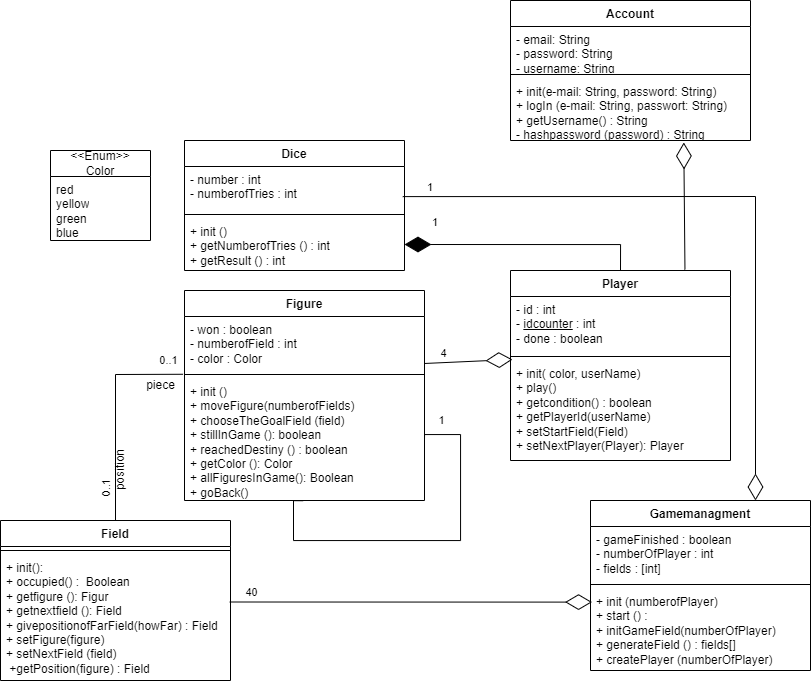

The diagram above was exported from draw.io. Its source (the exported page's mxGraphModel, read from the mxfile embedded in the PNG):
<mxGraphModel dx="1311" dy="867" grid="1" gridSize="10" guides="1" tooltips="1" connect="1" arrows="1" fold="1" page="1" pageScale="1" pageWidth="827" pageHeight="1169" math="0" shadow="0">
  <root>
    <mxCell id="0" />
    <mxCell id="1" parent="0" />
    <mxCell id="8HTF-Cq29IoHvm_R5TuN-13" value="Dice" style="swimlane;fontStyle=1;align=center;verticalAlign=top;childLayout=stackLayout;horizontal=1;startSize=26;horizontalStack=0;resizeParent=1;resizeParentMax=0;resizeLast=0;collapsible=1;marginBottom=0;whiteSpace=wrap;html=1;" parent="1" vertex="1">
      <mxGeometry x="194" y="270" width="220" height="130" as="geometry" />
    </mxCell>
    <mxCell id="8HTF-Cq29IoHvm_R5TuN-14" value="- number : int&lt;br&gt;- numberofTries : int&lt;br&gt;&amp;nbsp;" style="text;strokeColor=none;fillColor=none;align=left;verticalAlign=top;spacingLeft=4;spacingRight=4;overflow=hidden;rotatable=0;points=[[0,0.5],[1,0.5]];portConstraint=eastwest;whiteSpace=wrap;html=1;" parent="8HTF-Cq29IoHvm_R5TuN-13" vertex="1">
      <mxGeometry y="26" width="220" height="44" as="geometry" />
    </mxCell>
    <mxCell id="8HTF-Cq29IoHvm_R5TuN-15" value="" style="line;strokeWidth=1;fillColor=none;align=left;verticalAlign=middle;spacingTop=-1;spacingLeft=3;spacingRight=3;rotatable=0;labelPosition=right;points=[];portConstraint=eastwest;strokeColor=inherit;" parent="8HTF-Cq29IoHvm_R5TuN-13" vertex="1">
      <mxGeometry y="70" width="220" height="8" as="geometry" />
    </mxCell>
    <mxCell id="8HTF-Cq29IoHvm_R5TuN-16" value="+ init ()&lt;br&gt;+ getNumberofTries () : int&lt;br&gt;+ getResult () : int&lt;br&gt;" style="text;strokeColor=none;fillColor=none;align=left;verticalAlign=top;spacingLeft=4;spacingRight=4;overflow=hidden;rotatable=0;points=[[0,0.5],[1,0.5]];portConstraint=eastwest;whiteSpace=wrap;html=1;" parent="8HTF-Cq29IoHvm_R5TuN-13" vertex="1">
      <mxGeometry y="78" width="220" height="52" as="geometry" />
    </mxCell>
    <mxCell id="8HTF-Cq29IoHvm_R5TuN-17" value="Field" style="swimlane;fontStyle=1;align=center;verticalAlign=top;childLayout=stackLayout;horizontal=1;startSize=26;horizontalStack=0;resizeParent=1;resizeParentMax=0;resizeLast=0;collapsible=1;marginBottom=0;whiteSpace=wrap;html=1;" parent="1" vertex="1">
      <mxGeometry x="10" y="650" width="230" height="160" as="geometry" />
    </mxCell>
    <mxCell id="8HTF-Cq29IoHvm_R5TuN-19" value="" style="line;strokeWidth=1;fillColor=none;align=left;verticalAlign=middle;spacingTop=-1;spacingLeft=3;spacingRight=3;rotatable=0;labelPosition=right;points=[];portConstraint=eastwest;strokeColor=inherit;" parent="8HTF-Cq29IoHvm_R5TuN-17" vertex="1">
      <mxGeometry y="26" width="230" height="8" as="geometry" />
    </mxCell>
    <mxCell id="8HTF-Cq29IoHvm_R5TuN-20" value="+ init():&lt;br&gt;+&amp;nbsp;occupied() : &amp;nbsp;Boolean&lt;br&gt;+ getfigure (): Figur&lt;br&gt;+ getnextfield (): Field&lt;br&gt;+ givepositionofFarField(howFar) : Field&lt;br&gt;+ setFigure(figure)&amp;nbsp;&lt;br&gt;+ setNextField (field)&amp;nbsp;&lt;br&gt;&amp;nbsp;+getPosition(figure) : Field&amp;nbsp;" style="text;strokeColor=none;fillColor=none;align=left;verticalAlign=top;spacingLeft=4;spacingRight=4;overflow=hidden;rotatable=0;points=[[0,0.5],[1,0.5]];portConstraint=eastwest;whiteSpace=wrap;html=1;" parent="8HTF-Cq29IoHvm_R5TuN-17" vertex="1">
      <mxGeometry y="34" width="230" height="126" as="geometry" />
    </mxCell>
    <mxCell id="8HTF-Cq29IoHvm_R5TuN-21" value="Account" style="swimlane;fontStyle=1;align=center;verticalAlign=top;childLayout=stackLayout;horizontal=1;startSize=26;horizontalStack=0;resizeParent=1;resizeParentMax=0;resizeLast=0;collapsible=1;marginBottom=0;whiteSpace=wrap;html=1;" parent="1" vertex="1">
      <mxGeometry x="520" y="130" width="240" height="140" as="geometry" />
    </mxCell>
    <mxCell id="8HTF-Cq29IoHvm_R5TuN-22" value="- email: String&lt;br&gt;- password: String&lt;br&gt;- username: String" style="text;strokeColor=none;fillColor=none;align=left;verticalAlign=top;spacingLeft=4;spacingRight=4;overflow=hidden;rotatable=0;points=[[0,0.5],[1,0.5]];portConstraint=eastwest;whiteSpace=wrap;html=1;" parent="8HTF-Cq29IoHvm_R5TuN-21" vertex="1">
      <mxGeometry y="26" width="240" height="44" as="geometry" />
    </mxCell>
    <mxCell id="8HTF-Cq29IoHvm_R5TuN-23" value="" style="line;strokeWidth=1;fillColor=none;align=left;verticalAlign=middle;spacingTop=-1;spacingLeft=3;spacingRight=3;rotatable=0;labelPosition=right;points=[];portConstraint=eastwest;strokeColor=inherit;" parent="8HTF-Cq29IoHvm_R5TuN-21" vertex="1">
      <mxGeometry y="70" width="240" height="8" as="geometry" />
    </mxCell>
    <mxCell id="8HTF-Cq29IoHvm_R5TuN-24" value="+ init(e-mail: String, password: String)&lt;br&gt;+ logIn (e-mail: String, passwort: String)&lt;br&gt;+ getUsername() : String&lt;br&gt;- hashpassword (password) : String&amp;nbsp;" style="text;strokeColor=none;fillColor=none;align=left;verticalAlign=top;spacingLeft=4;spacingRight=4;overflow=hidden;rotatable=0;points=[[0,0.5],[1,0.5]];portConstraint=eastwest;whiteSpace=wrap;html=1;" parent="8HTF-Cq29IoHvm_R5TuN-21" vertex="1">
      <mxGeometry y="78" width="240" height="62" as="geometry" />
    </mxCell>
    <mxCell id="xKR5WCG-f681IRfExexB-1" value="&amp;lt;&amp;lt;Enum&amp;gt;&amp;gt;&lt;br&gt;Color" style="swimlane;fontStyle=0;childLayout=stackLayout;horizontal=1;startSize=26;fillColor=none;horizontalStack=0;resizeParent=1;resizeParentMax=0;resizeLast=0;collapsible=1;marginBottom=0;whiteSpace=wrap;html=1;" parent="1" vertex="1">
      <mxGeometry x="60" y="280" width="100" height="90" as="geometry" />
    </mxCell>
    <mxCell id="xKR5WCG-f681IRfExexB-2" value="red&lt;br&gt;yellow&lt;br&gt;green&lt;br&gt;blue" style="text;strokeColor=none;fillColor=none;align=left;verticalAlign=top;spacingLeft=4;spacingRight=4;overflow=hidden;rotatable=0;points=[[0,0.5],[1,0.5]];portConstraint=eastwest;whiteSpace=wrap;html=1;" parent="xKR5WCG-f681IRfExexB-1" vertex="1">
      <mxGeometry y="26" width="100" height="64" as="geometry" />
    </mxCell>
    <mxCell id="8HTF-Cq29IoHvm_R5TuN-9" value="Gamemanagment" style="swimlane;fontStyle=1;align=center;verticalAlign=top;childLayout=stackLayout;horizontal=1;startSize=26;horizontalStack=0;resizeParent=1;resizeParentMax=0;resizeLast=0;collapsible=1;marginBottom=0;whiteSpace=wrap;html=1;" parent="1" vertex="1">
      <mxGeometry x="600" y="630" width="220" height="170" as="geometry" />
    </mxCell>
    <mxCell id="8HTF-Cq29IoHvm_R5TuN-10" value="- gameFinished : boolean&lt;br&gt;- numberOfPlayer : int&lt;br&gt;- fields : [int]" style="text;strokeColor=none;fillColor=none;align=left;verticalAlign=top;spacingLeft=4;spacingRight=4;overflow=hidden;rotatable=0;points=[[0,0.5],[1,0.5]];portConstraint=eastwest;whiteSpace=wrap;html=1;" parent="8HTF-Cq29IoHvm_R5TuN-9" vertex="1">
      <mxGeometry y="26" width="220" height="54" as="geometry" />
    </mxCell>
    <mxCell id="8HTF-Cq29IoHvm_R5TuN-11" value="" style="line;strokeWidth=1;fillColor=none;align=left;verticalAlign=middle;spacingTop=-1;spacingLeft=3;spacingRight=3;rotatable=0;labelPosition=right;points=[];portConstraint=eastwest;strokeColor=inherit;" parent="8HTF-Cq29IoHvm_R5TuN-9" vertex="1">
      <mxGeometry y="80" width="220" height="8" as="geometry" />
    </mxCell>
    <mxCell id="8HTF-Cq29IoHvm_R5TuN-12" value="+ init (numberofPlayer)&lt;br&gt;+ start () :&amp;nbsp;&lt;br&gt;+ initGameField(numberOfPlayer)&lt;br&gt;+ generateField () : fields[]&lt;br&gt;+ createPlayer (numberOfPlayer)" style="text;strokeColor=none;fillColor=none;align=left;verticalAlign=top;spacingLeft=4;spacingRight=4;overflow=hidden;rotatable=0;points=[[0,0.5],[1,0.5]];portConstraint=eastwest;whiteSpace=wrap;html=1;" parent="8HTF-Cq29IoHvm_R5TuN-9" vertex="1">
      <mxGeometry y="88" width="220" height="82" as="geometry" />
    </mxCell>
    <mxCell id="bvOFjq_KRofj08S4Vy_f-3" value="" style="endArrow=diamondThin;endFill=0;endSize=24;html=1;rounded=0;entryX=0.007;entryY=0.166;entryDx=0;entryDy=0;entryPerimeter=0;exitX=0.996;exitY=0.377;exitDx=0;exitDy=0;exitPerimeter=0;" parent="1" source="8HTF-Cq29IoHvm_R5TuN-20" target="8HTF-Cq29IoHvm_R5TuN-12" edge="1">
      <mxGeometry width="160" relative="1" as="geometry">
        <mxPoint x="230" y="707" as="sourcePoint" />
        <mxPoint x="410" y="494.40999999999997" as="targetPoint" />
      </mxGeometry>
    </mxCell>
    <mxCell id="bvOFjq_KRofj08S4Vy_f-4" value="40" style="edgeLabel;html=1;align=center;verticalAlign=middle;resizable=0;points=[];" parent="bvOFjq_KRofj08S4Vy_f-3" vertex="1" connectable="0">
      <mxGeometry x="-0.7945" y="-1" relative="1" as="geometry">
        <mxPoint x="-16" y="-11" as="offset" />
      </mxGeometry>
    </mxCell>
    <mxCell id="8HTF-Cq29IoHvm_R5TuN-5" value="Figure" style="swimlane;fontStyle=1;align=center;verticalAlign=top;childLayout=stackLayout;horizontal=1;startSize=26;horizontalStack=0;resizeParent=1;resizeParentMax=0;resizeLast=0;collapsible=1;marginBottom=0;whiteSpace=wrap;html=1;" parent="1" vertex="1">
      <mxGeometry x="194" y="420" width="240" height="210" as="geometry" />
    </mxCell>
    <mxCell id="8HTF-Cq29IoHvm_R5TuN-6" value="- won : boolean&lt;br&gt;- numberofField : int&lt;br&gt;- color : Color" style="text;strokeColor=none;fillColor=none;align=left;verticalAlign=top;spacingLeft=4;spacingRight=4;overflow=hidden;rotatable=0;points=[[0,0.5],[1,0.5]];portConstraint=eastwest;whiteSpace=wrap;html=1;" parent="8HTF-Cq29IoHvm_R5TuN-5" vertex="1">
      <mxGeometry y="26" width="240" height="54" as="geometry" />
    </mxCell>
    <mxCell id="8HTF-Cq29IoHvm_R5TuN-7" value="" style="line;strokeWidth=1;fillColor=none;align=left;verticalAlign=middle;spacingTop=-1;spacingLeft=3;spacingRight=3;rotatable=0;labelPosition=right;points=[];portConstraint=eastwest;strokeColor=inherit;" parent="8HTF-Cq29IoHvm_R5TuN-5" vertex="1">
      <mxGeometry y="80" width="240" height="8" as="geometry" />
    </mxCell>
    <mxCell id="8HTF-Cq29IoHvm_R5TuN-8" value="+ init ()&lt;br&gt;+ moveFigure(numberofFields)&amp;nbsp;&lt;br&gt;+ chooseTheGoalField (field)&lt;br&gt;+ stillInGame (): boolean&lt;br&gt;+ reachedDestiny () : boolean&lt;br&gt;+ getColor (): Color&lt;br&gt;+ allFiguresInGame(): Boolean&lt;br&gt;+ goBack()&amp;nbsp;" style="text;strokeColor=none;fillColor=none;align=left;verticalAlign=top;spacingLeft=4;spacingRight=4;overflow=hidden;rotatable=0;points=[[0,0.5],[1,0.5]];portConstraint=eastwest;whiteSpace=wrap;html=1;" parent="8HTF-Cq29IoHvm_R5TuN-5" vertex="1">
      <mxGeometry y="88" width="240" height="122" as="geometry" />
    </mxCell>
    <mxCell id="bvOFjq_KRofj08S4Vy_f-28" style="edgeStyle=orthogonalEdgeStyle;rounded=0;orthogonalLoop=1;jettySize=auto;html=1;exitX=1;exitY=0.5;exitDx=0;exitDy=0;entryX=0.494;entryY=1.002;entryDx=0;entryDy=0;entryPerimeter=0;endArrow=none;endFill=0;" parent="8HTF-Cq29IoHvm_R5TuN-5" source="8HTF-Cq29IoHvm_R5TuN-8" target="8HTF-Cq29IoHvm_R5TuN-8" edge="1">
      <mxGeometry relative="1" as="geometry">
        <Array as="points">
          <mxPoint x="276" y="144" />
          <mxPoint x="276" y="250" />
          <mxPoint x="109" y="250" />
        </Array>
      </mxGeometry>
    </mxCell>
    <mxCell id="bvOFjq_KRofj08S4Vy_f-29" value="1" style="edgeLabel;html=1;align=center;verticalAlign=middle;resizable=0;points=[];rotation=0;" parent="bvOFjq_KRofj08S4Vy_f-28" vertex="1" connectable="0">
      <mxGeometry x="0.882" y="-1" relative="1" as="geometry">
        <mxPoint x="146" y="-92" as="offset" />
      </mxGeometry>
    </mxCell>
    <mxCell id="bvOFjq_KRofj08S4Vy_f-8" value="" style="endArrow=none;startArrow=none;endFill=0;startFill=0;html=1;rounded=0;entryX=-0.006;entryY=0.471;entryDx=0;entryDy=0;entryPerimeter=0;exitX=0.5;exitY=0;exitDx=0;exitDy=0;" parent="1" source="8HTF-Cq29IoHvm_R5TuN-17" target="8HTF-Cq29IoHvm_R5TuN-7" edge="1">
      <mxGeometry width="160" relative="1" as="geometry">
        <mxPoint x="120" y="510" as="sourcePoint" />
        <mxPoint x="280" y="510" as="targetPoint" />
        <Array as="points">
          <mxPoint x="125" y="504" />
        </Array>
      </mxGeometry>
    </mxCell>
    <mxCell id="bvOFjq_KRofj08S4Vy_f-9" value="0..1" style="edgeLabel;html=1;align=center;verticalAlign=middle;resizable=0;points=[];" parent="bvOFjq_KRofj08S4Vy_f-8" vertex="1" connectable="0">
      <mxGeometry x="0.8837" y="-2" relative="1" as="geometry">
        <mxPoint x="-3" y="-16" as="offset" />
      </mxGeometry>
    </mxCell>
    <mxCell id="bvOFjq_KRofj08S4Vy_f-11" value="0..1" style="edgeLabel;html=1;align=center;verticalAlign=middle;resizable=0;points=[];rotation=-90;" parent="bvOFjq_KRofj08S4Vy_f-8" vertex="1" connectable="0">
      <mxGeometry x="-0.8507" relative="1" as="geometry">
        <mxPoint x="-10" y="-15" as="offset" />
      </mxGeometry>
    </mxCell>
    <mxCell id="bvOFjq_KRofj08S4Vy_f-12" value="position" style="text;html=1;align=center;verticalAlign=middle;resizable=0;points=[];autosize=1;strokeColor=none;fillColor=none;rotation=-90;" parent="1" vertex="1">
      <mxGeometry x="100" y="585" width="60" height="30" as="geometry" />
    </mxCell>
    <mxCell id="bvOFjq_KRofj08S4Vy_f-13" value="piece" style="text;html=1;align=center;verticalAlign=middle;resizable=0;points=[];autosize=1;strokeColor=none;fillColor=none;" parent="1" vertex="1">
      <mxGeometry x="145" y="500" width="50" height="30" as="geometry" />
    </mxCell>
    <mxCell id="8HTF-Cq29IoHvm_R5TuN-1" value="Player" style="swimlane;fontStyle=1;align=center;verticalAlign=top;childLayout=stackLayout;horizontal=1;startSize=26;horizontalStack=0;resizeParent=1;resizeParentMax=0;resizeLast=0;collapsible=1;marginBottom=0;whiteSpace=wrap;html=1;" parent="1" vertex="1">
      <mxGeometry x="520" y="400" width="220" height="190" as="geometry" />
    </mxCell>
    <mxCell id="8HTF-Cq29IoHvm_R5TuN-2" value="- id : int&lt;br&gt;- &lt;u&gt;idcounter&lt;/u&gt; : int&lt;br&gt;- done : boolean&lt;br&gt;&amp;nbsp;" style="text;strokeColor=none;fillColor=none;align=left;verticalAlign=top;spacingLeft=4;spacingRight=4;overflow=hidden;rotatable=0;points=[[0,0.5],[1,0.5]];portConstraint=eastwest;whiteSpace=wrap;html=1;" parent="8HTF-Cq29IoHvm_R5TuN-1" vertex="1">
      <mxGeometry y="26" width="220" height="56" as="geometry" />
    </mxCell>
    <mxCell id="8HTF-Cq29IoHvm_R5TuN-3" value="" style="line;strokeWidth=1;fillColor=none;align=left;verticalAlign=middle;spacingTop=-1;spacingLeft=3;spacingRight=3;rotatable=0;labelPosition=right;points=[];portConstraint=eastwest;strokeColor=inherit;" parent="8HTF-Cq29IoHvm_R5TuN-1" vertex="1">
      <mxGeometry y="82" width="220" height="8" as="geometry" />
    </mxCell>
    <mxCell id="8HTF-Cq29IoHvm_R5TuN-4" value="+ init( color, userName)&lt;br&gt;+ play()&lt;br&gt;+ getcondition() : boolean&lt;br&gt;+ getPlayerId(userName)&lt;br&gt;+ setStartField(Field)&amp;nbsp;&lt;br&gt;+ setNextPlayer(Player): Player&amp;nbsp;" style="text;strokeColor=none;fillColor=none;align=left;verticalAlign=top;spacingLeft=4;spacingRight=4;overflow=hidden;rotatable=0;points=[[0,0.5],[1,0.5]];portConstraint=eastwest;whiteSpace=wrap;html=1;" parent="8HTF-Cq29IoHvm_R5TuN-1" vertex="1">
      <mxGeometry y="90" width="220" height="100" as="geometry" />
    </mxCell>
    <mxCell id="bvOFjq_KRofj08S4Vy_f-14" value="" style="endArrow=diamondThin;endFill=0;endSize=24;html=1;rounded=0;exitX=1;exitY=0.87;exitDx=0;exitDy=0;exitPerimeter=0;entryX=0.009;entryY=1.125;entryDx=0;entryDy=0;entryPerimeter=0;" parent="1" source="8HTF-Cq29IoHvm_R5TuN-6" target="8HTF-Cq29IoHvm_R5TuN-2" edge="1">
      <mxGeometry width="160" relative="1" as="geometry">
        <mxPoint x="470" y="500" as="sourcePoint" />
        <mxPoint x="480" y="501" as="targetPoint" />
        <Array as="points" />
      </mxGeometry>
    </mxCell>
    <mxCell id="bvOFjq_KRofj08S4Vy_f-15" value="4" style="edgeLabel;html=1;align=center;verticalAlign=middle;resizable=0;points=[];" parent="bvOFjq_KRofj08S4Vy_f-14" vertex="1" connectable="0">
      <mxGeometry x="-0.7864" relative="1" as="geometry">
        <mxPoint x="9" y="-10" as="offset" />
      </mxGeometry>
    </mxCell>
    <mxCell id="bvOFjq_KRofj08S4Vy_f-18" value="" style="endArrow=diamondThin;endFill=1;html=1;edgeStyle=orthogonalEdgeStyle;align=left;verticalAlign=top;rounded=0;exitX=0.5;exitY=0;exitDx=0;exitDy=0;strokeWidth=1;endSize=24;entryX=1;entryY=0.5;entryDx=0;entryDy=0;" parent="1" source="8HTF-Cq29IoHvm_R5TuN-1" target="8HTF-Cq29IoHvm_R5TuN-16" edge="1">
      <mxGeometry x="-1" relative="1" as="geometry">
        <mxPoint x="659" y="420" as="sourcePoint" />
        <mxPoint x="500" y="430" as="targetPoint" />
        <Array as="points">
          <mxPoint x="630" y="374" />
        </Array>
      </mxGeometry>
    </mxCell>
    <mxCell id="bvOFjq_KRofj08S4Vy_f-19" value="1" style="edgeLabel;resizable=0;html=1;align=left;verticalAlign=bottom;" parent="bvOFjq_KRofj08S4Vy_f-18" connectable="0" vertex="1">
      <mxGeometry x="-1" relative="1" as="geometry">
        <mxPoint x="-190" y="-40" as="offset" />
      </mxGeometry>
    </mxCell>
    <mxCell id="bvOFjq_KRofj08S4Vy_f-20" value="" style="endArrow=diamondThin;endFill=0;endSize=24;html=1;rounded=0;entryX=0.75;entryY=0;entryDx=0;entryDy=0;exitX=0.992;exitY=0.684;exitDx=0;exitDy=0;exitPerimeter=0;" parent="1" source="8HTF-Cq29IoHvm_R5TuN-14" target="8HTF-Cq29IoHvm_R5TuN-9" edge="1">
      <mxGeometry width="160" relative="1" as="geometry">
        <mxPoint x="680" y="350" as="sourcePoint" />
        <mxPoint x="840" y="350" as="targetPoint" />
        <Array as="points">
          <mxPoint x="765" y="326" />
        </Array>
      </mxGeometry>
    </mxCell>
    <mxCell id="bvOFjq_KRofj08S4Vy_f-21" value="1" style="edgeLabel;resizable=0;html=1;align=left;verticalAlign=bottom;" parent="1" connectable="0" vertex="1">
      <mxGeometry x="450" y="370" as="geometry">
        <mxPoint x="-15" y="-45" as="offset" />
      </mxGeometry>
    </mxCell>
    <mxCell id="bvOFjq_KRofj08S4Vy_f-26" value="" style="endArrow=diamondThin;endFill=0;endSize=24;html=1;rounded=0;exitX=0.793;exitY=-0.005;exitDx=0;exitDy=0;entryX=0.722;entryY=1.032;entryDx=0;entryDy=0;entryPerimeter=0;exitPerimeter=0;" parent="1" source="8HTF-Cq29IoHvm_R5TuN-1" target="8HTF-Cq29IoHvm_R5TuN-24" edge="1">
      <mxGeometry width="160" relative="1" as="geometry">
        <mxPoint x="310" y="200" as="sourcePoint" />
        <mxPoint x="686" y="304" as="targetPoint" />
      </mxGeometry>
    </mxCell>
  </root>
</mxGraphModel>